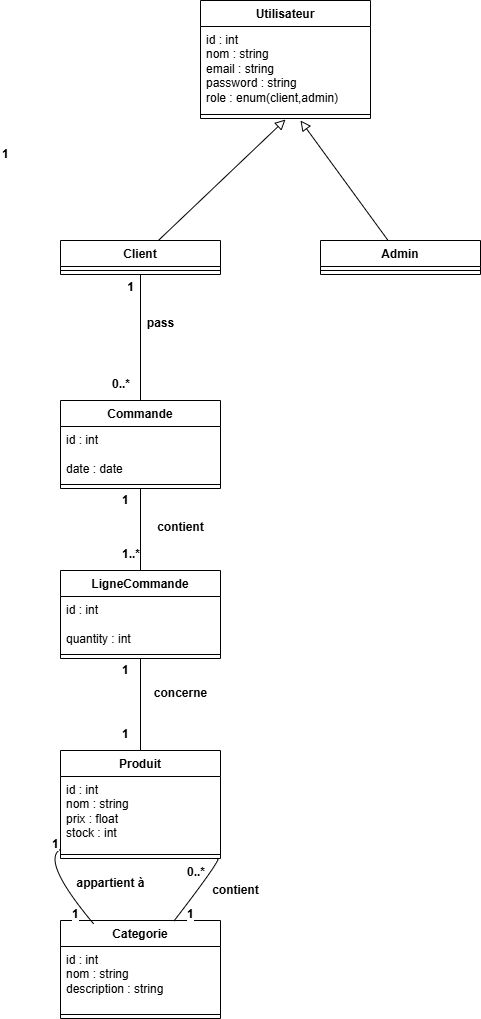

The diagram above was exported from draw.io. Its source (the exported page's mxGraphModel, read from the mxfile embedded in the PNG):
<mxGraphModel dx="2605" dy="1548" grid="1" gridSize="10" guides="1" tooltips="1" connect="1" arrows="1" fold="1" page="1" pageScale="1" pageWidth="827" pageHeight="1169" math="0" shadow="0">
  <root>
    <mxCell id="0" />
    <mxCell id="1" parent="0" />
    <mxCell id="osSg2Wu0kSSi5fIEDvUF-1" parent="1" style="swimlane;fontStyle=1;align=center;verticalAlign=top;childLayout=stackLayout;horizontal=1;startSize=26;horizontalStack=0;resizeParent=1;resizeParentMax=0;resizeLast=0;collapsible=1;marginBottom=0;whiteSpace=wrap;html=1;strokeWidth=1;perimeterSpacing=1;" value="Utilisateur" vertex="1">
      <mxGeometry height="118" width="170" x="330" y="50" as="geometry" />
    </mxCell>
    <mxCell id="osSg2Wu0kSSi5fIEDvUF-2" parent="osSg2Wu0kSSi5fIEDvUF-1" style="text;strokeColor=none;fillColor=none;align=left;verticalAlign=top;spacingLeft=4;spacingRight=4;overflow=hidden;rotatable=0;points=[[0,0.5],[1,0.5]];portConstraint=eastwest;whiteSpace=wrap;html=1;" value="id : int&lt;div&gt;nom : string&lt;/div&gt;&lt;div&gt;email : string&lt;/div&gt;&lt;div&gt;password : string&lt;/div&gt;&lt;div&gt;role : enum(client,admin)&lt;/div&gt;" vertex="1">
      <mxGeometry height="84" width="170" y="26" as="geometry" />
    </mxCell>
    <mxCell id="osSg2Wu0kSSi5fIEDvUF-3" parent="osSg2Wu0kSSi5fIEDvUF-1" style="line;strokeWidth=1;fillColor=none;align=left;verticalAlign=middle;spacingTop=-1;spacingLeft=3;spacingRight=3;rotatable=0;labelPosition=right;points=[];portConstraint=eastwest;strokeColor=inherit;" value="" vertex="1">
      <mxGeometry height="8" width="170" y="110" as="geometry" />
    </mxCell>
    <mxCell id="osSg2Wu0kSSi5fIEDvUF-31" edge="1" parent="1" source="osSg2Wu0kSSi5fIEDvUF-5" style="edgeStyle=none;curved=1;rounded=0;orthogonalLoop=1;jettySize=auto;html=1;fontSize=12;startSize=8;endSize=8;endArrow=none;endFill=0;" target="osSg2Wu0kSSi5fIEDvUF-13">
      <mxGeometry relative="1" as="geometry" />
    </mxCell>
    <mxCell id="osSg2Wu0kSSi5fIEDvUF-63" edge="1" parent="1" source="osSg2Wu0kSSi5fIEDvUF-5" style="edgeStyle=none;shape=connector;curved=1;rounded=0;orthogonalLoop=1;jettySize=auto;html=1;entryX=0.5;entryY=1;entryDx=0;entryDy=0;strokeColor=default;align=center;verticalAlign=middle;fontFamily=Helvetica;fontSize=12;fontColor=default;labelBackgroundColor=default;startSize=8;endArrow=block;endFill=0;endSize=8;" target="osSg2Wu0kSSi5fIEDvUF-1">
      <mxGeometry relative="1" as="geometry" />
    </mxCell>
    <mxCell id="osSg2Wu0kSSi5fIEDvUF-5" parent="1" style="swimlane;fontStyle=1;align=center;verticalAlign=top;childLayout=stackLayout;horizontal=1;startSize=26;horizontalStack=0;resizeParent=1;resizeParentMax=0;resizeLast=0;collapsible=1;marginBottom=0;whiteSpace=wrap;html=1;" value="Client" vertex="1">
      <mxGeometry height="34" width="160" x="190" y="290" as="geometry" />
    </mxCell>
    <mxCell id="osSg2Wu0kSSi5fIEDvUF-7" parent="osSg2Wu0kSSi5fIEDvUF-5" style="line;strokeWidth=1;fillColor=none;align=left;verticalAlign=middle;spacingTop=-1;spacingLeft=3;spacingRight=3;rotatable=0;labelPosition=right;points=[];portConstraint=eastwest;strokeColor=inherit;" value="" vertex="1">
      <mxGeometry height="8" width="160" y="26" as="geometry" />
    </mxCell>
    <mxCell id="osSg2Wu0kSSi5fIEDvUF-64" edge="1" parent="1" source="osSg2Wu0kSSi5fIEDvUF-9" style="edgeStyle=none;shape=connector;curved=1;rounded=0;orthogonalLoop=1;jettySize=auto;html=1;strokeColor=default;align=center;verticalAlign=middle;fontFamily=Helvetica;fontSize=12;fontColor=default;labelBackgroundColor=default;startSize=8;endArrow=block;endFill=0;endSize=8;">
      <mxGeometry relative="1" as="geometry">
        <mxPoint x="430" y="170" as="targetPoint" />
      </mxGeometry>
    </mxCell>
    <mxCell id="osSg2Wu0kSSi5fIEDvUF-9" parent="1" style="swimlane;fontStyle=1;align=center;verticalAlign=top;childLayout=stackLayout;horizontal=1;startSize=26;horizontalStack=0;resizeParent=1;resizeParentMax=0;resizeLast=0;collapsible=1;marginBottom=0;whiteSpace=wrap;html=1;" value="Admin" vertex="1">
      <mxGeometry height="34" width="160" x="450" y="290" as="geometry" />
    </mxCell>
    <mxCell id="osSg2Wu0kSSi5fIEDvUF-11" parent="osSg2Wu0kSSi5fIEDvUF-9" style="line;strokeWidth=1;fillColor=none;align=left;verticalAlign=middle;spacingTop=-1;spacingLeft=3;spacingRight=3;rotatable=0;labelPosition=right;points=[];portConstraint=eastwest;strokeColor=inherit;" value="" vertex="1">
      <mxGeometry height="8" width="160" y="26" as="geometry" />
    </mxCell>
    <mxCell id="osSg2Wu0kSSi5fIEDvUF-34" edge="1" parent="1" source="osSg2Wu0kSSi5fIEDvUF-13" style="edgeStyle=none;shape=connector;curved=1;rounded=0;orthogonalLoop=1;jettySize=auto;html=1;entryX=0.5;entryY=0;entryDx=0;entryDy=0;strokeColor=default;align=center;verticalAlign=middle;fontFamily=Helvetica;fontSize=12;fontColor=default;labelBackgroundColor=default;startSize=8;endArrow=none;endFill=0;endSize=8;" target="osSg2Wu0kSSi5fIEDvUF-17">
      <mxGeometry relative="1" as="geometry" />
    </mxCell>
    <mxCell id="osSg2Wu0kSSi5fIEDvUF-13" parent="1" style="swimlane;fontStyle=1;align=center;verticalAlign=top;childLayout=stackLayout;horizontal=1;startSize=26;horizontalStack=0;resizeParent=1;resizeParentMax=0;resizeLast=0;collapsible=1;marginBottom=0;whiteSpace=wrap;html=1;" value="Commande" vertex="1">
      <mxGeometry height="88" width="160" x="190" y="450" as="geometry" />
    </mxCell>
    <mxCell id="osSg2Wu0kSSi5fIEDvUF-14" parent="osSg2Wu0kSSi5fIEDvUF-13" style="text;strokeColor=none;fillColor=none;align=left;verticalAlign=top;spacingLeft=4;spacingRight=4;overflow=hidden;rotatable=0;points=[[0,0.5],[1,0.5]];portConstraint=eastwest;whiteSpace=wrap;html=1;" value="id : int&lt;div&gt;&lt;br&gt;&lt;/div&gt;&lt;div&gt;date : date&lt;/div&gt;" vertex="1">
      <mxGeometry height="54" width="160" y="26" as="geometry" />
    </mxCell>
    <mxCell id="osSg2Wu0kSSi5fIEDvUF-15" parent="osSg2Wu0kSSi5fIEDvUF-13" style="line;strokeWidth=1;fillColor=none;align=left;verticalAlign=middle;spacingTop=-1;spacingLeft=3;spacingRight=3;rotatable=0;labelPosition=right;points=[];portConstraint=eastwest;strokeColor=inherit;" value="" vertex="1">
      <mxGeometry height="8" width="160" y="80" as="geometry" />
    </mxCell>
    <mxCell id="osSg2Wu0kSSi5fIEDvUF-40" edge="1" parent="1" source="osSg2Wu0kSSi5fIEDvUF-17" style="edgeStyle=none;shape=connector;curved=1;rounded=0;orthogonalLoop=1;jettySize=auto;html=1;entryX=0.5;entryY=0;entryDx=0;entryDy=0;strokeColor=default;align=center;verticalAlign=middle;fontFamily=Helvetica;fontSize=12;fontColor=default;labelBackgroundColor=default;startSize=8;endArrow=none;endFill=0;endSize=8;" target="osSg2Wu0kSSi5fIEDvUF-21">
      <mxGeometry relative="1" as="geometry" />
    </mxCell>
    <mxCell id="osSg2Wu0kSSi5fIEDvUF-17" parent="1" style="swimlane;fontStyle=1;align=center;verticalAlign=top;childLayout=stackLayout;horizontal=1;startSize=26;horizontalStack=0;resizeParent=1;resizeParentMax=0;resizeLast=0;collapsible=1;marginBottom=0;whiteSpace=wrap;html=1;" value="LigneCommande" vertex="1">
      <mxGeometry height="88" width="160" x="190" y="620" as="geometry" />
    </mxCell>
    <mxCell id="osSg2Wu0kSSi5fIEDvUF-18" parent="osSg2Wu0kSSi5fIEDvUF-17" style="text;strokeColor=none;fillColor=none;align=left;verticalAlign=top;spacingLeft=4;spacingRight=4;overflow=hidden;rotatable=0;points=[[0,0.5],[1,0.5]];portConstraint=eastwest;whiteSpace=wrap;html=1;" value="id : int&lt;div&gt;&lt;br&gt;&lt;/div&gt;&lt;div&gt;quantity : int&lt;/div&gt;" vertex="1">
      <mxGeometry height="54" width="160" y="26" as="geometry" />
    </mxCell>
    <mxCell id="osSg2Wu0kSSi5fIEDvUF-19" parent="osSg2Wu0kSSi5fIEDvUF-17" style="line;strokeWidth=1;fillColor=none;align=left;verticalAlign=middle;spacingTop=-1;spacingLeft=3;spacingRight=3;rotatable=0;labelPosition=right;points=[];portConstraint=eastwest;strokeColor=inherit;" value="" vertex="1">
      <mxGeometry height="8" width="160" y="80" as="geometry" />
    </mxCell>
    <mxCell id="osSg2Wu0kSSi5fIEDvUF-21" parent="1" style="swimlane;fontStyle=1;align=center;verticalAlign=top;childLayout=stackLayout;horizontal=1;startSize=26;horizontalStack=0;resizeParent=1;resizeParentMax=0;resizeLast=0;collapsible=1;marginBottom=0;whiteSpace=wrap;html=1;" value="Produit" vertex="1">
      <mxGeometry height="108" width="160" x="190" y="800" as="geometry" />
    </mxCell>
    <mxCell id="osSg2Wu0kSSi5fIEDvUF-22" parent="osSg2Wu0kSSi5fIEDvUF-21" style="text;strokeColor=none;fillColor=none;align=left;verticalAlign=top;spacingLeft=4;spacingRight=4;overflow=hidden;rotatable=0;points=[[0,0.5],[1,0.5]];portConstraint=eastwest;whiteSpace=wrap;html=1;" value="id : int&lt;div&gt;nom : string&lt;/div&gt;&lt;div&gt;prix : float&lt;/div&gt;&lt;div&gt;stock : int&lt;/div&gt;" vertex="1">
      <mxGeometry height="74" width="160" y="26" as="geometry" />
    </mxCell>
    <mxCell id="osSg2Wu0kSSi5fIEDvUF-23" parent="osSg2Wu0kSSi5fIEDvUF-21" style="line;strokeWidth=1;fillColor=none;align=left;verticalAlign=middle;spacingTop=-1;spacingLeft=3;spacingRight=3;rotatable=0;labelPosition=right;points=[];portConstraint=eastwest;strokeColor=inherit;" value="" vertex="1">
      <mxGeometry height="8" width="160" y="100" as="geometry" />
    </mxCell>
    <mxCell id="osSg2Wu0kSSi5fIEDvUF-25" parent="1" style="swimlane;fontStyle=1;align=center;verticalAlign=top;childLayout=stackLayout;horizontal=1;startSize=26;horizontalStack=0;resizeParent=1;resizeParentMax=0;resizeLast=0;collapsible=1;marginBottom=0;whiteSpace=wrap;html=1;" value="Categorie" vertex="1">
      <mxGeometry height="98" width="160" x="190" y="970" as="geometry" />
    </mxCell>
    <mxCell id="osSg2Wu0kSSi5fIEDvUF-26" parent="osSg2Wu0kSSi5fIEDvUF-25" style="text;strokeColor=none;fillColor=none;align=left;verticalAlign=top;spacingLeft=4;spacingRight=4;overflow=hidden;rotatable=0;points=[[0,0.5],[1,0.5]];portConstraint=eastwest;whiteSpace=wrap;html=1;" value="id : int&lt;div&gt;nom : string&lt;/div&gt;&lt;div&gt;description : string&lt;/div&gt;" vertex="1">
      <mxGeometry height="64" width="160" y="26" as="geometry" />
    </mxCell>
    <mxCell id="osSg2Wu0kSSi5fIEDvUF-27" parent="osSg2Wu0kSSi5fIEDvUF-25" style="line;strokeWidth=1;fillColor=none;align=left;verticalAlign=middle;spacingTop=-1;spacingLeft=3;spacingRight=3;rotatable=0;labelPosition=right;points=[];portConstraint=eastwest;strokeColor=inherit;" value="" vertex="1">
      <mxGeometry height="8" width="160" y="90" as="geometry" />
    </mxCell>
    <mxCell id="osSg2Wu0kSSi5fIEDvUF-32" parent="1" style="text;align=center;fontStyle=1;verticalAlign=middle;spacingLeft=3;spacingRight=3;strokeColor=none;rotatable=0;points=[[0,0.5],[1,0.5]];portConstraint=eastwest;html=1;fontFamily=Helvetica;fontSize=12;fontColor=default;labelBackgroundColor=default;" value="1" vertex="1">
      <mxGeometry height="26" width="80" x="220" y="324" as="geometry" />
    </mxCell>
    <mxCell id="osSg2Wu0kSSi5fIEDvUF-33" parent="1" style="text;whiteSpace=wrap;html=1;fontFamily=Helvetica;fontSize=12;fontColor=default;labelBackgroundColor=default;" value="&lt;span style=&quot;color: rgb(0, 0, 0); font-family: Helvetica; font-size: 12px; font-style: normal; font-variant-ligatures: normal; font-variant-caps: normal; font-weight: 700; letter-spacing: normal; orphans: 2; text-align: center; text-indent: 0px; text-transform: none; widows: 2; word-spacing: 0px; -webkit-text-stroke-width: 0px; white-space: nowrap; background-color: rgb(255, 255, 255); text-decoration-thickness: initial; text-decoration-style: initial; text-decoration-color: initial; float: none; display: inline !important;&quot;&gt;0..*&lt;/span&gt;" vertex="1">
      <mxGeometry height="40" width="40" x="240" y="420" as="geometry" />
    </mxCell>
    <mxCell id="osSg2Wu0kSSi5fIEDvUF-36" parent="1" style="text;whiteSpace=wrap;html=1;fontFamily=Helvetica;fontSize=12;fontColor=default;labelBackgroundColor=default;" value="&lt;span style=&quot;color: rgb(0, 0, 0); font-family: Helvetica; font-size: 12px; font-style: normal; font-variant-ligatures: normal; font-variant-caps: normal; font-weight: 700; letter-spacing: normal; orphans: 2; text-align: center; text-indent: 0px; text-transform: none; widows: 2; word-spacing: 0px; -webkit-text-stroke-width: 0px; white-space: nowrap; background-color: rgb(255, 255, 255); text-decoration-thickness: initial; text-decoration-style: initial; text-decoration-color: initial; display: inline !important; float: none;&quot;&gt;1&lt;/span&gt;" vertex="1">
      <mxGeometry height="20" width="20" x="250" y="536" as="geometry" />
    </mxCell>
    <mxCell id="osSg2Wu0kSSi5fIEDvUF-39" parent="1" style="text;whiteSpace=wrap;html=1;fontFamily=Helvetica;fontSize=12;fontColor=default;labelBackgroundColor=default;" value="&lt;span style=&quot;color: rgb(0, 0, 0); font-family: Helvetica; font-size: 12px; font-style: normal; font-variant-ligatures: normal; font-variant-caps: normal; font-weight: 700; letter-spacing: normal; orphans: 2; text-align: center; text-indent: 0px; text-transform: none; widows: 2; word-spacing: 0px; -webkit-text-stroke-width: 0px; white-space: nowrap; background-color: rgb(255, 255, 255); text-decoration-thickness: initial; text-decoration-style: initial; text-decoration-color: initial; float: none; display: inline !important;&quot;&gt;1..*&lt;/span&gt;" vertex="1">
      <mxGeometry height="20" width="20" x="250" y="590" as="geometry" />
    </mxCell>
    <mxCell id="osSg2Wu0kSSi5fIEDvUF-41" parent="1" style="text;whiteSpace=wrap;html=1;fontFamily=Helvetica;fontSize=12;fontColor=default;labelBackgroundColor=default;" value="&lt;span style=&quot;color: rgb(0, 0, 0); font-family: Helvetica; font-size: 12px; font-style: normal; font-variant-ligatures: normal; font-variant-caps: normal; font-weight: 700; letter-spacing: normal; orphans: 2; text-align: center; text-indent: 0px; text-transform: none; widows: 2; word-spacing: 0px; -webkit-text-stroke-width: 0px; white-space: nowrap; background-color: rgb(255, 255, 255); text-decoration-thickness: initial; text-decoration-style: initial; text-decoration-color: initial; float: none; display: inline !important;&quot;&gt;1&lt;/span&gt;" vertex="1">
      <mxGeometry height="20" width="20" x="250" y="706" as="geometry" />
    </mxCell>
    <mxCell id="osSg2Wu0kSSi5fIEDvUF-44" parent="1" style="text;whiteSpace=wrap;html=1;fontFamily=Helvetica;fontSize=12;fontColor=default;labelBackgroundColor=default;" value="&lt;span style=&quot;color: rgb(0, 0, 0); font-family: Helvetica; font-size: 12px; font-style: normal; font-variant-ligatures: normal; font-variant-caps: normal; font-weight: 700; letter-spacing: normal; orphans: 2; text-align: center; text-indent: 0px; text-transform: none; widows: 2; word-spacing: 0px; -webkit-text-stroke-width: 0px; white-space: nowrap; background-color: rgb(255, 255, 255); text-decoration-thickness: initial; text-decoration-style: initial; text-decoration-color: initial; display: inline !important; float: none;&quot;&gt;1&lt;/span&gt;" vertex="1">
      <mxGeometry height="40" width="40" x="130" y="190" as="geometry" />
    </mxCell>
    <mxCell id="osSg2Wu0kSSi5fIEDvUF-45" parent="1" style="text;whiteSpace=wrap;html=1;fontFamily=Helvetica;fontSize=12;fontColor=default;labelBackgroundColor=default;" value="&lt;span style=&quot;color: rgb(0, 0, 0); font-family: Helvetica; font-size: 12px; font-style: normal; font-variant-ligatures: normal; font-variant-caps: normal; font-weight: 700; letter-spacing: normal; orphans: 2; text-align: center; text-indent: 0px; text-transform: none; widows: 2; word-spacing: 0px; -webkit-text-stroke-width: 0px; white-space: nowrap; background-color: rgb(255, 255, 255); text-decoration-thickness: initial; text-decoration-style: initial; text-decoration-color: initial; display: inline !important; float: none;&quot;&gt;1&lt;/span&gt;" vertex="1">
      <mxGeometry height="20" width="20" x="250" y="770" as="geometry" />
    </mxCell>
    <mxCell id="osSg2Wu0kSSi5fIEDvUF-46" edge="1" parent="1" source="osSg2Wu0kSSi5fIEDvUF-21" style="edgeStyle=none;shape=connector;curved=1;rounded=0;orthogonalLoop=1;jettySize=auto;html=1;entryX=0.708;entryY=0.007;entryDx=0;entryDy=0;entryPerimeter=0;strokeColor=default;align=center;verticalAlign=middle;fontFamily=Helvetica;fontSize=12;fontColor=default;labelBackgroundColor=default;startSize=8;endArrow=none;endFill=0;endSize=8;" target="osSg2Wu0kSSi5fIEDvUF-25">
      <mxGeometry relative="1" as="geometry">
        <Array as="points">
          <mxPoint x="350" y="910" />
        </Array>
      </mxGeometry>
    </mxCell>
    <mxCell id="osSg2Wu0kSSi5fIEDvUF-47" edge="1" parent="1" source="osSg2Wu0kSSi5fIEDvUF-21" style="edgeStyle=none;shape=connector;curved=1;rounded=0;orthogonalLoop=1;jettySize=auto;html=1;entryX=0.208;entryY=0.036;entryDx=0;entryDy=0;entryPerimeter=0;strokeColor=default;align=center;verticalAlign=middle;fontFamily=Helvetica;fontSize=12;fontColor=default;labelBackgroundColor=default;startSize=8;endArrow=none;endFill=0;endSize=8;" target="osSg2Wu0kSSi5fIEDvUF-25">
      <mxGeometry relative="1" as="geometry">
        <Array as="points">
          <mxPoint x="170" y="910" />
        </Array>
      </mxGeometry>
    </mxCell>
    <mxCell id="osSg2Wu0kSSi5fIEDvUF-48" parent="1" style="text;whiteSpace=wrap;html=1;fontFamily=Helvetica;fontSize=12;fontColor=default;labelBackgroundColor=default;" value="&lt;span style=&quot;color: rgb(0, 0, 0); font-family: Helvetica; font-size: 12px; font-style: normal; font-variant-ligatures: normal; font-variant-caps: normal; font-weight: 700; letter-spacing: normal; orphans: 2; text-align: center; text-indent: 0px; text-transform: none; widows: 2; word-spacing: 0px; -webkit-text-stroke-width: 0px; white-space: nowrap; background-color: rgb(255, 255, 255); text-decoration-thickness: initial; text-decoration-style: initial; text-decoration-color: initial; display: inline !important; float: none;&quot;&gt;1&lt;/span&gt;" vertex="1">
      <mxGeometry height="20" width="20" x="180" y="880" as="geometry" />
    </mxCell>
    <mxCell id="osSg2Wu0kSSi5fIEDvUF-51" parent="1" style="text;whiteSpace=wrap;html=1;fontFamily=Helvetica;fontSize=12;fontColor=default;labelBackgroundColor=default;" value="&lt;span style=&quot;color: rgb(0, 0, 0); font-family: Helvetica; font-size: 12px; font-style: normal; font-variant-ligatures: normal; font-variant-caps: normal; font-weight: 700; letter-spacing: normal; orphans: 2; text-align: center; text-indent: 0px; text-transform: none; widows: 2; word-spacing: 0px; -webkit-text-stroke-width: 0px; white-space: nowrap; background-color: rgb(255, 255, 255); text-decoration-thickness: initial; text-decoration-style: initial; text-decoration-color: initial; display: inline !important; float: none;&quot;&gt;1&lt;/span&gt;" vertex="1">
      <mxGeometry height="20" width="20" x="200" y="950" as="geometry" />
    </mxCell>
    <mxCell id="osSg2Wu0kSSi5fIEDvUF-52" parent="1" style="text;whiteSpace=wrap;html=1;fontFamily=Helvetica;fontSize=12;fontColor=default;labelBackgroundColor=default;" value="&lt;span style=&quot;color: rgb(0, 0, 0); font-family: Helvetica; font-size: 12px; font-style: normal; font-variant-ligatures: normal; font-variant-caps: normal; font-weight: 700; letter-spacing: normal; orphans: 2; text-align: center; text-indent: 0px; text-transform: none; widows: 2; word-spacing: 0px; -webkit-text-stroke-width: 0px; white-space: nowrap; background-color: rgb(255, 255, 255); text-decoration-thickness: initial; text-decoration-style: initial; text-decoration-color: initial; display: inline !important; float: none;&quot;&gt;1&lt;/span&gt;" vertex="1">
      <mxGeometry height="20" width="10" x="315" y="950" as="geometry" />
    </mxCell>
    <mxCell id="osSg2Wu0kSSi5fIEDvUF-53" parent="1" style="text;whiteSpace=wrap;html=1;fontFamily=Helvetica;fontSize=12;fontColor=default;labelBackgroundColor=default;" value="&lt;span style=&quot;color: rgb(0, 0, 0); font-family: Helvetica; font-size: 12px; font-style: normal; font-variant-ligatures: normal; font-variant-caps: normal; font-weight: 700; letter-spacing: normal; orphans: 2; text-align: center; text-indent: 0px; text-transform: none; widows: 2; word-spacing: 0px; -webkit-text-stroke-width: 0px; white-space: nowrap; background-color: rgb(255, 255, 255); text-decoration-thickness: initial; text-decoration-style: initial; text-decoration-color: initial; float: none; display: inline !important;&quot;&gt;0..*&lt;/span&gt;" vertex="1">
      <mxGeometry height="20" width="20" x="315" y="908" as="geometry" />
    </mxCell>
    <mxCell id="osSg2Wu0kSSi5fIEDvUF-54" parent="1" style="text;align=center;fontStyle=1;verticalAlign=middle;spacingLeft=3;spacingRight=3;strokeColor=none;rotatable=0;points=[[0,0.5],[1,0.5]];portConstraint=eastwest;html=1;fontFamily=Helvetica;fontSize=12;fontColor=default;labelBackgroundColor=default;" value="pass" vertex="1">
      <mxGeometry height="26" width="80" x="250" y="360" as="geometry" />
    </mxCell>
    <mxCell id="osSg2Wu0kSSi5fIEDvUF-55" parent="1" style="text;align=center;fontStyle=1;verticalAlign=middle;spacingLeft=3;spacingRight=3;strokeColor=none;rotatable=0;points=[[0,0.5],[1,0.5]];portConstraint=eastwest;html=1;fontFamily=Helvetica;fontSize=12;fontColor=default;labelBackgroundColor=default;" value="contient" vertex="1">
      <mxGeometry height="26" width="80" x="270" y="564" as="geometry" />
    </mxCell>
    <mxCell id="osSg2Wu0kSSi5fIEDvUF-56" parent="1" style="text;align=center;fontStyle=1;verticalAlign=middle;spacingLeft=3;spacingRight=3;strokeColor=none;rotatable=0;points=[[0,0.5],[1,0.5]];portConstraint=eastwest;html=1;fontFamily=Helvetica;fontSize=12;fontColor=default;labelBackgroundColor=default;" value="concerne" vertex="1">
      <mxGeometry height="26" width="80" x="270" y="730" as="geometry" />
    </mxCell>
    <mxCell id="osSg2Wu0kSSi5fIEDvUF-57" parent="1" style="text;align=center;fontStyle=1;verticalAlign=middle;spacingLeft=3;spacingRight=3;strokeColor=none;rotatable=0;points=[[0,0.5],[1,0.5]];portConstraint=eastwest;html=1;fontFamily=Helvetica;fontSize=12;fontColor=default;labelBackgroundColor=default;" value="contient" vertex="1">
      <mxGeometry height="26" width="70" x="330" y="927" as="geometry" />
    </mxCell>
    <mxCell id="osSg2Wu0kSSi5fIEDvUF-58" parent="1" style="text;align=center;fontStyle=1;verticalAlign=middle;spacingLeft=3;spacingRight=3;strokeColor=none;rotatable=0;points=[[0,0.5],[1,0.5]];portConstraint=eastwest;html=1;fontFamily=Helvetica;fontSize=12;fontColor=default;labelBackgroundColor=default;" value="appartient à" vertex="1">
      <mxGeometry height="26" width="80" x="200" y="920" as="geometry" />
    </mxCell>
  </root>
</mxGraphModel>